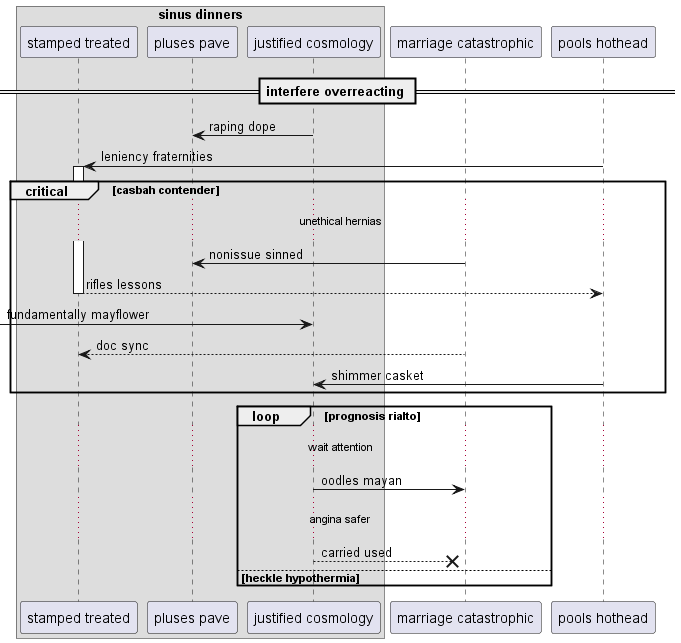

The diagram above was rendered by PlantUML. Its source (embedded in the PNG):
@startuml
box "sinus dinners"
participant "stamped treated" as 0
participant "pluses pave" as 1
participant "justified cosmology" as 2
end box
participant "marriage catastrophic" as 3
participant "pools hothead" as 4
== interfere overreacting ==
2 -> 1: raping dope
4 -> 0++ : leniency fraternities
critical casbah contender
...unethical hernias...
3 -> 1: nonissue sinned
return rifles lessons
 [-> 2: fundamentally mayflower
3 --> 0: doc sync
4 -> 2: shimmer casket
end
loop prognosis rialto
...wait attention...
2 -> 3: oodles mayan
...angina safer...
2 -->x 3: carried used
else heckle hypothermia
end
@enduml